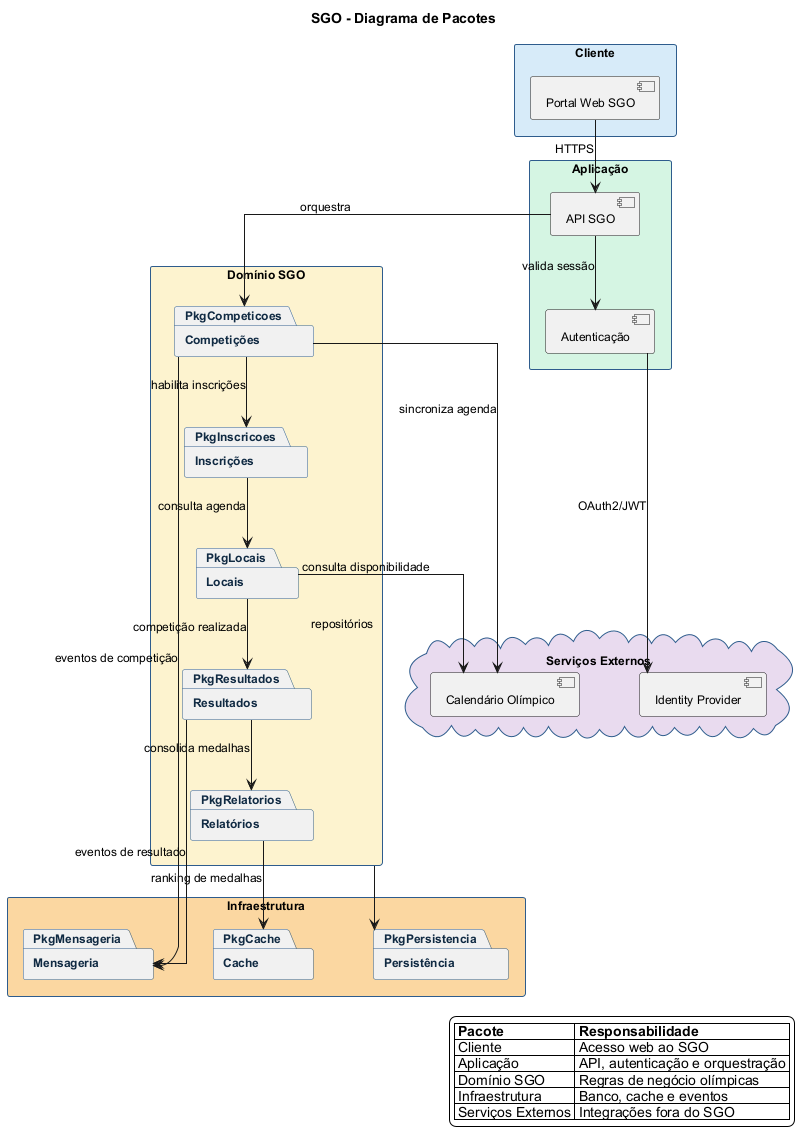

The diagram above was rendered by PlantUML. Its source (embedded in the PNG):
@startuml
title SGO - Diagrama de Pacotes

top to bottom direction

skinparam backgroundColor #FFFFFF
skinparam packageStyle rectangle
skinparam shadowing false
skinparam linetype ortho
skinparam nodesep 60
skinparam ranksep 70
skinparam defaultFontName Arial
skinparam defaultFontSize 12

skinparam package {
  BorderColor #2F5D8C
  FontColor #102A43
  FontStyle bold
}

package "Cliente" as Cliente #D6EAF8 {
  [Portal Web SGO] as PortalWeb
}

package "Aplicação" as Aplicacao #D5F5E3 {
  [API SGO] as ApiSGO
  [Autenticação] as Autenticacao
}

package "Domínio SGO" as Dominio #FCF3CF {
  package "Competições" as PkgCompeticoes
  package "Inscrições" as PkgInscricoes
  package "Locais" as PkgLocais
  package "Resultados" as PkgResultados
  package "Relatórios" as PkgRelatorios
}

package "Infraestrutura" as Infra #FAD7A0 {
  package "Persistência" as PkgPersistencia
  package "Cache" as PkgCache
  package "Mensageria" as PkgMensageria
}

cloud "Serviços Externos" as Externos #E8DAEF {
  [Identity Provider] as IdentityProvider
  [Calendário Olímpico] as CalendarioOlimpico
}

PortalWeb -down-> ApiSGO : HTTPS
ApiSGO -down-> Autenticacao : valida sessão
Autenticacao -down-> IdentityProvider : OAuth2/JWT

ApiSGO -down-> PkgCompeticoes : orquestra
PkgCompeticoes -down-> PkgInscricoes : habilita inscrições
PkgInscricoes -down-> PkgLocais : consulta agenda
PkgLocais -down-> PkgResultados : competição realizada
PkgResultados -down-> PkgRelatorios : consolida medalhas

Dominio -down-> PkgPersistencia : repositórios
PkgRelatorios -down-> PkgCache : ranking de medalhas
PkgCompeticoes -down-> PkgMensageria : eventos de competição
PkgResultados -down-> PkgMensageria : eventos de resultado
PkgCompeticoes -down-> CalendarioOlimpico : sincroniza agenda
PkgLocais -down-> CalendarioOlimpico : consulta disponibilidade

legend right
|= Pacote |= Responsabilidade |
| Cliente | Acesso web ao SGO |
| Aplicação | API, autenticação e orquestração |
| Domínio SGO | Regras de negócio olímpicas |
| Infraestrutura | Banco, cache e eventos |
| Serviços Externos | Integrações fora do SGO |
endlegend

@enduml